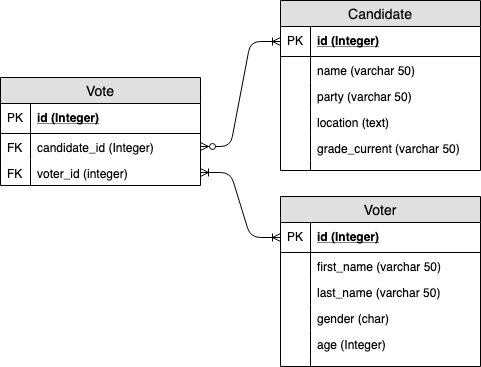

The diagram above was exported from draw.io. Its source (the exported page's mxGraphModel, read from the mxfile embedded in the PNG):
<mxGraphModel dx="901" dy="495" grid="1" gridSize="10" guides="1" tooltips="1" connect="1" arrows="1" fold="1" page="1" pageScale="1" pageWidth="850" pageHeight="1100" math="0" shadow="0">
  <root>
    <mxCell id="0" />
    <mxCell id="1" parent="0" />
    <mxCell id="hFsaKVwrAr1LsAcZPThe-1" value="Candidate" style="swimlane;fontStyle=0;childLayout=stackLayout;horizontal=1;startSize=26;fillColor=#e0e0e0;horizontalStack=0;resizeParent=1;resizeParentMax=0;resizeLast=0;collapsible=1;marginBottom=0;swimlaneFillColor=#ffffff;align=center;fontSize=14;" vertex="1" parent="1">
      <mxGeometry x="320" y="41" width="200" height="170" as="geometry" />
    </mxCell>
    <mxCell id="hFsaKVwrAr1LsAcZPThe-2" value="id (Integer)" style="shape=partialRectangle;top=0;left=0;right=0;bottom=1;align=left;verticalAlign=middle;fillColor=none;spacingLeft=34;spacingRight=4;overflow=hidden;rotatable=0;points=[[0,0.5],[1,0.5]];portConstraint=eastwest;dropTarget=0;fontStyle=5;fontSize=12;" vertex="1" parent="hFsaKVwrAr1LsAcZPThe-1">
      <mxGeometry y="26" width="200" height="30" as="geometry" />
    </mxCell>
    <mxCell id="hFsaKVwrAr1LsAcZPThe-3" value="PK" style="shape=partialRectangle;top=0;left=0;bottom=0;fillColor=none;align=left;verticalAlign=middle;spacingLeft=4;spacingRight=4;overflow=hidden;rotatable=0;points=[];portConstraint=eastwest;part=1;fontSize=12;" vertex="1" connectable="0" parent="hFsaKVwrAr1LsAcZPThe-2">
      <mxGeometry width="30" height="30" as="geometry" />
    </mxCell>
    <mxCell id="hFsaKVwrAr1LsAcZPThe-4" value="name (varchar 50)" style="shape=partialRectangle;top=0;left=0;right=0;bottom=0;align=left;verticalAlign=top;fillColor=none;spacingLeft=34;spacingRight=4;overflow=hidden;rotatable=0;points=[[0,0.5],[1,0.5]];portConstraint=eastwest;dropTarget=0;fontSize=12;" vertex="1" parent="hFsaKVwrAr1LsAcZPThe-1">
      <mxGeometry y="56" width="200" height="26" as="geometry" />
    </mxCell>
    <mxCell id="hFsaKVwrAr1LsAcZPThe-5" value="" style="shape=partialRectangle;top=0;left=0;bottom=0;fillColor=none;align=left;verticalAlign=top;spacingLeft=4;spacingRight=4;overflow=hidden;rotatable=0;points=[];portConstraint=eastwest;part=1;fontSize=12;" vertex="1" connectable="0" parent="hFsaKVwrAr1LsAcZPThe-4">
      <mxGeometry width="30" height="26" as="geometry" />
    </mxCell>
    <mxCell id="hFsaKVwrAr1LsAcZPThe-6" value="party (varchar 50)" style="shape=partialRectangle;top=0;left=0;right=0;bottom=0;align=left;verticalAlign=top;fillColor=none;spacingLeft=34;spacingRight=4;overflow=hidden;rotatable=0;points=[[0,0.5],[1,0.5]];portConstraint=eastwest;dropTarget=0;fontSize=12;" vertex="1" parent="hFsaKVwrAr1LsAcZPThe-1">
      <mxGeometry y="82" width="200" height="26" as="geometry" />
    </mxCell>
    <mxCell id="hFsaKVwrAr1LsAcZPThe-7" value="" style="shape=partialRectangle;top=0;left=0;bottom=0;fillColor=none;align=left;verticalAlign=top;spacingLeft=4;spacingRight=4;overflow=hidden;rotatable=0;points=[];portConstraint=eastwest;part=1;fontSize=12;" vertex="1" connectable="0" parent="hFsaKVwrAr1LsAcZPThe-6">
      <mxGeometry width="30" height="26" as="geometry" />
    </mxCell>
    <mxCell id="hFsaKVwrAr1LsAcZPThe-8" value="location (text)" style="shape=partialRectangle;top=0;left=0;right=0;bottom=0;align=left;verticalAlign=top;fillColor=none;spacingLeft=34;spacingRight=4;overflow=hidden;rotatable=0;points=[[0,0.5],[1,0.5]];portConstraint=eastwest;dropTarget=0;fontSize=12;" vertex="1" parent="hFsaKVwrAr1LsAcZPThe-1">
      <mxGeometry y="108" width="200" height="26" as="geometry" />
    </mxCell>
    <mxCell id="hFsaKVwrAr1LsAcZPThe-9" value="" style="shape=partialRectangle;top=0;left=0;bottom=0;fillColor=none;align=left;verticalAlign=top;spacingLeft=4;spacingRight=4;overflow=hidden;rotatable=0;points=[];portConstraint=eastwest;part=1;fontSize=12;" vertex="1" connectable="0" parent="hFsaKVwrAr1LsAcZPThe-8">
      <mxGeometry width="30" height="26" as="geometry" />
    </mxCell>
    <mxCell id="hFsaKVwrAr1LsAcZPThe-12" value="grade_current (varchar 50)" style="shape=partialRectangle;top=0;left=0;right=0;bottom=0;align=left;verticalAlign=top;fillColor=none;spacingLeft=34;spacingRight=4;overflow=hidden;rotatable=0;points=[[0,0.5],[1,0.5]];portConstraint=eastwest;dropTarget=0;fontSize=12;" vertex="1" parent="hFsaKVwrAr1LsAcZPThe-1">
      <mxGeometry y="134" width="200" height="26" as="geometry" />
    </mxCell>
    <mxCell id="hFsaKVwrAr1LsAcZPThe-13" value="" style="shape=partialRectangle;top=0;left=0;bottom=0;fillColor=none;align=left;verticalAlign=top;spacingLeft=4;spacingRight=4;overflow=hidden;rotatable=0;points=[];portConstraint=eastwest;part=1;fontSize=12;" vertex="1" connectable="0" parent="hFsaKVwrAr1LsAcZPThe-12">
      <mxGeometry width="30" height="26" as="geometry" />
    </mxCell>
    <mxCell id="hFsaKVwrAr1LsAcZPThe-10" value="" style="shape=partialRectangle;top=0;left=0;right=0;bottom=0;align=left;verticalAlign=top;fillColor=none;spacingLeft=34;spacingRight=4;overflow=hidden;rotatable=0;points=[[0,0.5],[1,0.5]];portConstraint=eastwest;dropTarget=0;fontSize=12;" vertex="1" parent="hFsaKVwrAr1LsAcZPThe-1">
      <mxGeometry y="160" width="200" height="10" as="geometry" />
    </mxCell>
    <mxCell id="hFsaKVwrAr1LsAcZPThe-11" value="" style="shape=partialRectangle;top=0;left=0;bottom=0;fillColor=none;align=left;verticalAlign=top;spacingLeft=4;spacingRight=4;overflow=hidden;rotatable=0;points=[];portConstraint=eastwest;part=1;fontSize=12;" vertex="1" connectable="0" parent="hFsaKVwrAr1LsAcZPThe-10">
      <mxGeometry width="30" height="10" as="geometry" />
    </mxCell>
    <mxCell id="hFsaKVwrAr1LsAcZPThe-14" value="Voter" style="swimlane;fontStyle=0;childLayout=stackLayout;horizontal=1;startSize=26;fillColor=#e0e0e0;horizontalStack=0;resizeParent=1;resizeParentMax=0;resizeLast=0;collapsible=1;marginBottom=0;swimlaneFillColor=#ffffff;align=center;fontSize=14;" vertex="1" parent="1">
      <mxGeometry x="320" y="237" width="200" height="170" as="geometry" />
    </mxCell>
    <mxCell id="hFsaKVwrAr1LsAcZPThe-15" value="id (Integer)" style="shape=partialRectangle;top=0;left=0;right=0;bottom=1;align=left;verticalAlign=middle;fillColor=none;spacingLeft=34;spacingRight=4;overflow=hidden;rotatable=0;points=[[0,0.5],[1,0.5]];portConstraint=eastwest;dropTarget=0;fontStyle=5;fontSize=12;" vertex="1" parent="hFsaKVwrAr1LsAcZPThe-14">
      <mxGeometry y="26" width="200" height="30" as="geometry" />
    </mxCell>
    <mxCell id="hFsaKVwrAr1LsAcZPThe-16" value="PK" style="shape=partialRectangle;top=0;left=0;bottom=0;fillColor=none;align=left;verticalAlign=middle;spacingLeft=4;spacingRight=4;overflow=hidden;rotatable=0;points=[];portConstraint=eastwest;part=1;fontSize=12;" vertex="1" connectable="0" parent="hFsaKVwrAr1LsAcZPThe-15">
      <mxGeometry width="30" height="30" as="geometry" />
    </mxCell>
    <mxCell id="hFsaKVwrAr1LsAcZPThe-17" value="first_name (varchar 50)" style="shape=partialRectangle;top=0;left=0;right=0;bottom=0;align=left;verticalAlign=top;fillColor=none;spacingLeft=34;spacingRight=4;overflow=hidden;rotatable=0;points=[[0,0.5],[1,0.5]];portConstraint=eastwest;dropTarget=0;fontSize=12;" vertex="1" parent="hFsaKVwrAr1LsAcZPThe-14">
      <mxGeometry y="56" width="200" height="26" as="geometry" />
    </mxCell>
    <mxCell id="hFsaKVwrAr1LsAcZPThe-18" value="" style="shape=partialRectangle;top=0;left=0;bottom=0;fillColor=none;align=left;verticalAlign=top;spacingLeft=4;spacingRight=4;overflow=hidden;rotatable=0;points=[];portConstraint=eastwest;part=1;fontSize=12;" vertex="1" connectable="0" parent="hFsaKVwrAr1LsAcZPThe-17">
      <mxGeometry width="30" height="26" as="geometry" />
    </mxCell>
    <mxCell id="hFsaKVwrAr1LsAcZPThe-19" value="last_name (varchar 50)" style="shape=partialRectangle;top=0;left=0;right=0;bottom=0;align=left;verticalAlign=top;fillColor=none;spacingLeft=34;spacingRight=4;overflow=hidden;rotatable=0;points=[[0,0.5],[1,0.5]];portConstraint=eastwest;dropTarget=0;fontSize=12;" vertex="1" parent="hFsaKVwrAr1LsAcZPThe-14">
      <mxGeometry y="82" width="200" height="26" as="geometry" />
    </mxCell>
    <mxCell id="hFsaKVwrAr1LsAcZPThe-20" value="" style="shape=partialRectangle;top=0;left=0;bottom=0;fillColor=none;align=left;verticalAlign=top;spacingLeft=4;spacingRight=4;overflow=hidden;rotatable=0;points=[];portConstraint=eastwest;part=1;fontSize=12;" vertex="1" connectable="0" parent="hFsaKVwrAr1LsAcZPThe-19">
      <mxGeometry width="30" height="26" as="geometry" />
    </mxCell>
    <mxCell id="hFsaKVwrAr1LsAcZPThe-21" value="gender (char)" style="shape=partialRectangle;top=0;left=0;right=0;bottom=0;align=left;verticalAlign=top;fillColor=none;spacingLeft=34;spacingRight=4;overflow=hidden;rotatable=0;points=[[0,0.5],[1,0.5]];portConstraint=eastwest;dropTarget=0;fontSize=12;" vertex="1" parent="hFsaKVwrAr1LsAcZPThe-14">
      <mxGeometry y="108" width="200" height="26" as="geometry" />
    </mxCell>
    <mxCell id="hFsaKVwrAr1LsAcZPThe-22" value="" style="shape=partialRectangle;top=0;left=0;bottom=0;fillColor=none;align=left;verticalAlign=top;spacingLeft=4;spacingRight=4;overflow=hidden;rotatable=0;points=[];portConstraint=eastwest;part=1;fontSize=12;" vertex="1" connectable="0" parent="hFsaKVwrAr1LsAcZPThe-21">
      <mxGeometry width="30" height="26" as="geometry" />
    </mxCell>
    <mxCell id="hFsaKVwrAr1LsAcZPThe-23" value="age (Integer)" style="shape=partialRectangle;top=0;left=0;right=0;bottom=0;align=left;verticalAlign=top;fillColor=none;spacingLeft=34;spacingRight=4;overflow=hidden;rotatable=0;points=[[0,0.5],[1,0.5]];portConstraint=eastwest;dropTarget=0;fontSize=12;" vertex="1" parent="hFsaKVwrAr1LsAcZPThe-14">
      <mxGeometry y="134" width="200" height="26" as="geometry" />
    </mxCell>
    <mxCell id="hFsaKVwrAr1LsAcZPThe-24" value="" style="shape=partialRectangle;top=0;left=0;bottom=0;fillColor=none;align=left;verticalAlign=top;spacingLeft=4;spacingRight=4;overflow=hidden;rotatable=0;points=[];portConstraint=eastwest;part=1;fontSize=12;" vertex="1" connectable="0" parent="hFsaKVwrAr1LsAcZPThe-23">
      <mxGeometry width="30" height="26" as="geometry" />
    </mxCell>
    <mxCell id="hFsaKVwrAr1LsAcZPThe-25" value="" style="shape=partialRectangle;top=0;left=0;right=0;bottom=0;align=left;verticalAlign=top;fillColor=none;spacingLeft=34;spacingRight=4;overflow=hidden;rotatable=0;points=[[0,0.5],[1,0.5]];portConstraint=eastwest;dropTarget=0;fontSize=12;" vertex="1" parent="hFsaKVwrAr1LsAcZPThe-14">
      <mxGeometry y="160" width="200" height="10" as="geometry" />
    </mxCell>
    <mxCell id="hFsaKVwrAr1LsAcZPThe-26" value="" style="shape=partialRectangle;top=0;left=0;bottom=0;fillColor=none;align=left;verticalAlign=top;spacingLeft=4;spacingRight=4;overflow=hidden;rotatable=0;points=[];portConstraint=eastwest;part=1;fontSize=12;" vertex="1" connectable="0" parent="hFsaKVwrAr1LsAcZPThe-25">
      <mxGeometry width="30" height="10" as="geometry" />
    </mxCell>
    <mxCell id="hFsaKVwrAr1LsAcZPThe-27" value="Vote" style="swimlane;fontStyle=0;childLayout=stackLayout;horizontal=1;startSize=26;fillColor=#e0e0e0;horizontalStack=0;resizeParent=1;resizeParentMax=0;resizeLast=0;collapsible=1;marginBottom=0;swimlaneFillColor=#ffffff;align=center;fontSize=14;" vertex="1" parent="1">
      <mxGeometry x="40" y="118" width="200" height="108" as="geometry" />
    </mxCell>
    <mxCell id="hFsaKVwrAr1LsAcZPThe-28" value="id (Integer)" style="shape=partialRectangle;top=0;left=0;right=0;bottom=1;align=left;verticalAlign=middle;fillColor=none;spacingLeft=34;spacingRight=4;overflow=hidden;rotatable=0;points=[[0,0.5],[1,0.5]];portConstraint=eastwest;dropTarget=0;fontStyle=5;fontSize=12;" vertex="1" parent="hFsaKVwrAr1LsAcZPThe-27">
      <mxGeometry y="26" width="200" height="30" as="geometry" />
    </mxCell>
    <mxCell id="hFsaKVwrAr1LsAcZPThe-29" value="PK" style="shape=partialRectangle;top=0;left=0;bottom=0;fillColor=none;align=left;verticalAlign=middle;spacingLeft=4;spacingRight=4;overflow=hidden;rotatable=0;points=[];portConstraint=eastwest;part=1;fontSize=12;" vertex="1" connectable="0" parent="hFsaKVwrAr1LsAcZPThe-28">
      <mxGeometry width="30" height="30" as="geometry" />
    </mxCell>
    <mxCell id="hFsaKVwrAr1LsAcZPThe-30" value="candidate_id (Integer)" style="shape=partialRectangle;top=0;left=0;right=0;bottom=0;align=left;verticalAlign=top;fillColor=none;spacingLeft=34;spacingRight=4;overflow=hidden;rotatable=0;points=[[0,0.5],[1,0.5]];portConstraint=eastwest;dropTarget=0;fontSize=12;" vertex="1" parent="hFsaKVwrAr1LsAcZPThe-27">
      <mxGeometry y="56" width="200" height="26" as="geometry" />
    </mxCell>
    <mxCell id="hFsaKVwrAr1LsAcZPThe-31" value="FK" style="shape=partialRectangle;top=0;left=0;bottom=0;fillColor=none;align=left;verticalAlign=top;spacingLeft=4;spacingRight=4;overflow=hidden;rotatable=0;points=[];portConstraint=eastwest;part=1;fontSize=12;" vertex="1" connectable="0" parent="hFsaKVwrAr1LsAcZPThe-30">
      <mxGeometry width="30" height="26" as="geometry" />
    </mxCell>
    <mxCell id="hFsaKVwrAr1LsAcZPThe-32" value="voter_id (integer)" style="shape=partialRectangle;top=0;left=0;right=0;bottom=0;align=left;verticalAlign=top;fillColor=none;spacingLeft=34;spacingRight=4;overflow=hidden;rotatable=0;points=[[0,0.5],[1,0.5]];portConstraint=eastwest;dropTarget=0;fontSize=12;" vertex="1" parent="hFsaKVwrAr1LsAcZPThe-27">
      <mxGeometry y="82" width="200" height="26" as="geometry" />
    </mxCell>
    <mxCell id="hFsaKVwrAr1LsAcZPThe-33" value="FK" style="shape=partialRectangle;top=0;left=0;bottom=0;fillColor=none;align=left;verticalAlign=top;spacingLeft=4;spacingRight=4;overflow=hidden;rotatable=0;points=[];portConstraint=eastwest;part=1;fontSize=12;" vertex="1" connectable="0" parent="hFsaKVwrAr1LsAcZPThe-32">
      <mxGeometry width="30" height="26" as="geometry" />
    </mxCell>
    <mxCell id="hFsaKVwrAr1LsAcZPThe-40" value="" style="edgeStyle=entityRelationEdgeStyle;fontSize=12;html=1;endArrow=ERoneToMany;startArrow=ERzeroToMany;entryX=0;entryY=0.5;entryDx=0;entryDy=0;exitX=1;exitY=0.5;exitDx=0;exitDy=0;" edge="1" parent="1" source="hFsaKVwrAr1LsAcZPThe-30" target="hFsaKVwrAr1LsAcZPThe-2">
      <mxGeometry width="100" height="100" relative="1" as="geometry">
        <mxPoint x="250" y="410" as="sourcePoint" />
        <mxPoint x="350" y="310" as="targetPoint" />
      </mxGeometry>
    </mxCell>
    <mxCell id="hFsaKVwrAr1LsAcZPThe-41" value="" style="edgeStyle=entityRelationEdgeStyle;fontSize=12;html=1;endArrow=ERoneToMany;startArrow=ERoneToMany;exitX=1;exitY=0.5;exitDx=0;exitDy=0;entryX=0;entryY=0.5;entryDx=0;entryDy=0;" edge="1" parent="1" source="hFsaKVwrAr1LsAcZPThe-32" target="hFsaKVwrAr1LsAcZPThe-15">
      <mxGeometry width="100" height="100" relative="1" as="geometry">
        <mxPoint x="200" y="440" as="sourcePoint" />
        <mxPoint x="300" y="340" as="targetPoint" />
      </mxGeometry>
    </mxCell>
  </root>
</mxGraphModel>